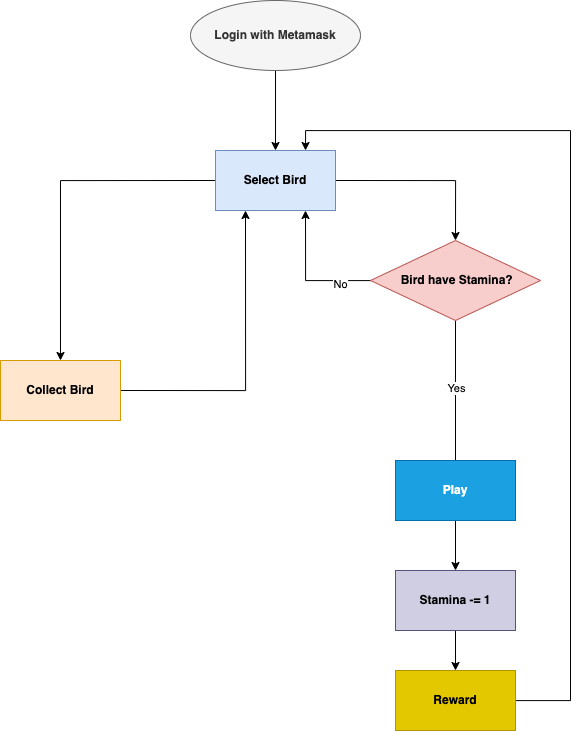

The diagram above was exported from draw.io. Its source (the exported page's mxGraphModel, read from the mxfile embedded in the PNG):
<mxGraphModel dx="2570" dy="827" grid="1" gridSize="10" guides="1" tooltips="1" connect="1" arrows="1" fold="1" page="1" pageScale="1" pageWidth="850" pageHeight="1100" math="0" shadow="0">
  <root>
    <mxCell id="0" />
    <mxCell id="1" parent="0" />
    <mxCell id="QFDirBO0IbjrSAHSnGyy-3" style="edgeStyle=orthogonalEdgeStyle;rounded=0;orthogonalLoop=1;jettySize=auto;html=1;entryX=0.5;entryY=0;entryDx=0;entryDy=0;" edge="1" parent="1" source="QFDirBO0IbjrSAHSnGyy-2">
      <mxGeometry relative="1" as="geometry">
        <mxPoint x="-375" y="400" as="targetPoint" />
      </mxGeometry>
    </mxCell>
    <mxCell id="QFDirBO0IbjrSAHSnGyy-2" value="&lt;b&gt;Login with Metamask&lt;/b&gt;" style="ellipse;whiteSpace=wrap;html=1;fillColor=#f5f5f5;fontColor=#333333;strokeColor=#666666;" vertex="1" parent="1">
      <mxGeometry x="-460" y="250" width="170" height="70" as="geometry" />
    </mxCell>
    <mxCell id="QFDirBO0IbjrSAHSnGyy-5" style="edgeStyle=orthogonalEdgeStyle;rounded=0;orthogonalLoop=1;jettySize=auto;html=1;entryX=0.5;entryY=0;entryDx=0;entryDy=0;exitX=0;exitY=0.5;exitDx=0;exitDy=0;" edge="1" parent="1" source="QFDirBO0IbjrSAHSnGyy-28" target="QFDirBO0IbjrSAHSnGyy-19">
      <mxGeometry relative="1" as="geometry">
        <mxPoint x="-585" y="610" as="targetPoint" />
        <mxPoint x="-460" y="440" as="sourcePoint" />
      </mxGeometry>
    </mxCell>
    <mxCell id="QFDirBO0IbjrSAHSnGyy-22" style="edgeStyle=orthogonalEdgeStyle;rounded=0;orthogonalLoop=1;jettySize=auto;html=1;entryX=0.5;entryY=0;entryDx=0;entryDy=0;exitX=1;exitY=0.5;exitDx=0;exitDy=0;" edge="1" parent="1" source="QFDirBO0IbjrSAHSnGyy-28" target="QFDirBO0IbjrSAHSnGyy-21">
      <mxGeometry relative="1" as="geometry">
        <mxPoint x="-290" y="440" as="sourcePoint" />
      </mxGeometry>
    </mxCell>
    <mxCell id="QFDirBO0IbjrSAHSnGyy-18" style="edgeStyle=orthogonalEdgeStyle;rounded=0;orthogonalLoop=1;jettySize=auto;html=1;entryX=0.25;entryY=1;entryDx=0;entryDy=0;exitX=1;exitY=0.5;exitDx=0;exitDy=0;" edge="1" parent="1" source="QFDirBO0IbjrSAHSnGyy-19" target="QFDirBO0IbjrSAHSnGyy-28">
      <mxGeometry relative="1" as="geometry">
        <mxPoint x="-500" y="655" as="sourcePoint" />
        <mxPoint x="-417.5" y="460" as="targetPoint" />
      </mxGeometry>
    </mxCell>
    <mxCell id="QFDirBO0IbjrSAHSnGyy-19" value="&lt;b&gt;Collect Bird&lt;/b&gt;" style="rounded=0;whiteSpace=wrap;html=1;fillColor=#ffe6cc;strokeColor=#d79b00;" vertex="1" parent="1">
      <mxGeometry x="-650" y="610" width="120" height="60" as="geometry" />
    </mxCell>
    <mxCell id="QFDirBO0IbjrSAHSnGyy-23" style="edgeStyle=orthogonalEdgeStyle;rounded=0;orthogonalLoop=1;jettySize=auto;html=1;entryX=0.75;entryY=1;entryDx=0;entryDy=0;" edge="1" parent="1" source="QFDirBO0IbjrSAHSnGyy-21" target="QFDirBO0IbjrSAHSnGyy-28">
      <mxGeometry relative="1" as="geometry">
        <mxPoint x="-332.5" y="460" as="targetPoint" />
      </mxGeometry>
    </mxCell>
    <mxCell id="QFDirBO0IbjrSAHSnGyy-24" value="No" style="edgeLabel;html=1;align=center;verticalAlign=middle;resizable=0;points=[];" vertex="1" connectable="0" parent="QFDirBO0IbjrSAHSnGyy-23">
      <mxGeometry x="-0.5429" y="3" relative="1" as="geometry">
        <mxPoint as="offset" />
      </mxGeometry>
    </mxCell>
    <mxCell id="QFDirBO0IbjrSAHSnGyy-25" style="edgeStyle=orthogonalEdgeStyle;rounded=0;orthogonalLoop=1;jettySize=auto;html=1;" edge="1" parent="1" source="QFDirBO0IbjrSAHSnGyy-21">
      <mxGeometry relative="1" as="geometry">
        <mxPoint x="-195" y="730" as="targetPoint" />
      </mxGeometry>
    </mxCell>
    <mxCell id="QFDirBO0IbjrSAHSnGyy-26" value="Yes" style="edgeLabel;html=1;align=center;verticalAlign=middle;resizable=0;points=[];" vertex="1" connectable="0" parent="QFDirBO0IbjrSAHSnGyy-25">
      <mxGeometry x="-0.1625" relative="1" as="geometry">
        <mxPoint as="offset" />
      </mxGeometry>
    </mxCell>
    <mxCell id="QFDirBO0IbjrSAHSnGyy-21" value="&lt;b&gt;&amp;nbsp;Bird have Stamina?&lt;/b&gt;" style="rhombus;whiteSpace=wrap;html=1;fillColor=#f8cecc;strokeColor=#b85450;" vertex="1" parent="1">
      <mxGeometry x="-280" y="490" width="170" height="80" as="geometry" />
    </mxCell>
    <mxCell id="QFDirBO0IbjrSAHSnGyy-32" style="edgeStyle=orthogonalEdgeStyle;rounded=0;orthogonalLoop=1;jettySize=auto;html=1;entryX=0.5;entryY=0;entryDx=0;entryDy=0;" edge="1" parent="1" source="QFDirBO0IbjrSAHSnGyy-27" target="QFDirBO0IbjrSAHSnGyy-30">
      <mxGeometry relative="1" as="geometry" />
    </mxCell>
    <mxCell id="QFDirBO0IbjrSAHSnGyy-27" value="&lt;b&gt;Play&lt;/b&gt;" style="rounded=0;whiteSpace=wrap;html=1;fillColor=#1ba1e2;fontColor=#ffffff;strokeColor=#006EAF;" vertex="1" parent="1">
      <mxGeometry x="-255" y="710" width="120" height="60" as="geometry" />
    </mxCell>
    <mxCell id="QFDirBO0IbjrSAHSnGyy-28" value="&lt;b&gt;Select Bird&lt;/b&gt;" style="rounded=0;whiteSpace=wrap;html=1;fillColor=#dae8fc;strokeColor=#6c8ebf;" vertex="1" parent="1">
      <mxGeometry x="-435" y="400" width="120" height="60" as="geometry" />
    </mxCell>
    <mxCell id="QFDirBO0IbjrSAHSnGyy-34" style="edgeStyle=orthogonalEdgeStyle;rounded=0;orthogonalLoop=1;jettySize=auto;html=1;entryX=0.75;entryY=0;entryDx=0;entryDy=0;" edge="1" parent="1" source="QFDirBO0IbjrSAHSnGyy-29" target="QFDirBO0IbjrSAHSnGyy-28">
      <mxGeometry relative="1" as="geometry">
        <mxPoint x="-60" y="690" as="targetPoint" />
        <Array as="points">
          <mxPoint x="-80" y="950" />
          <mxPoint x="-80" y="380" />
          <mxPoint x="-345" y="380" />
        </Array>
      </mxGeometry>
    </mxCell>
    <mxCell id="QFDirBO0IbjrSAHSnGyy-29" value="&lt;b&gt;Reward&lt;/b&gt;" style="rounded=0;whiteSpace=wrap;html=1;fillColor=#e3c800;fontColor=#000000;strokeColor=#B09500;" vertex="1" parent="1">
      <mxGeometry x="-255" y="920" width="120" height="60" as="geometry" />
    </mxCell>
    <mxCell id="QFDirBO0IbjrSAHSnGyy-33" style="edgeStyle=orthogonalEdgeStyle;rounded=0;orthogonalLoop=1;jettySize=auto;html=1;entryX=0.5;entryY=0;entryDx=0;entryDy=0;" edge="1" parent="1" source="QFDirBO0IbjrSAHSnGyy-30" target="QFDirBO0IbjrSAHSnGyy-29">
      <mxGeometry relative="1" as="geometry" />
    </mxCell>
    <mxCell id="QFDirBO0IbjrSAHSnGyy-30" value="&lt;b&gt;Stamina -= 1&lt;/b&gt;" style="rounded=0;whiteSpace=wrap;html=1;fillColor=#d0cee2;strokeColor=#56517e;" vertex="1" parent="1">
      <mxGeometry x="-255" y="820" width="120" height="60" as="geometry" />
    </mxCell>
  </root>
</mxGraphModel>